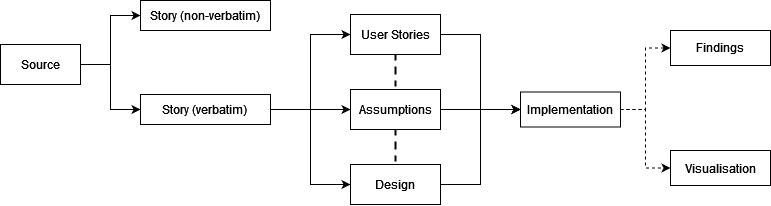

The diagram above was exported from draw.io. Its source (the exported page's mxGraphModel, read from the mxfile embedded in the PNG):
<mxGraphModel dx="1185" dy="642" grid="1" gridSize="10" guides="1" tooltips="1" connect="1" arrows="1" fold="1" page="1" pageScale="1" pageWidth="827" pageHeight="1169" math="0" shadow="0">
  <root>
    <mxCell id="0" />
    <mxCell id="1" parent="0" />
    <mxCell id="bHiw13hI1ulUKwP9_yX3-4" style="edgeStyle=orthogonalEdgeStyle;rounded=0;orthogonalLoop=1;jettySize=auto;html=1;entryX=0;entryY=0.5;entryDx=0;entryDy=0;" edge="1" parent="1" source="bHiw13hI1ulUKwP9_yX3-1" target="bHiw13hI1ulUKwP9_yX3-2">
      <mxGeometry relative="1" as="geometry" />
    </mxCell>
    <mxCell id="bHiw13hI1ulUKwP9_yX3-5" style="edgeStyle=orthogonalEdgeStyle;rounded=0;orthogonalLoop=1;jettySize=auto;html=1;entryX=0;entryY=0.5;entryDx=0;entryDy=0;" edge="1" parent="1" source="bHiw13hI1ulUKwP9_yX3-1" target="bHiw13hI1ulUKwP9_yX3-3">
      <mxGeometry relative="1" as="geometry" />
    </mxCell>
    <mxCell id="bHiw13hI1ulUKwP9_yX3-1" value="Source" style="rounded=0;whiteSpace=wrap;html=1;" vertex="1" parent="1">
      <mxGeometry x="20" y="324" width="80" height="40" as="geometry" />
    </mxCell>
    <mxCell id="bHiw13hI1ulUKwP9_yX3-2" value="Story (non-verbatim)" style="rounded=0;whiteSpace=wrap;html=1;" vertex="1" parent="1">
      <mxGeometry x="160" y="280" width="130" height="30" as="geometry" />
    </mxCell>
    <mxCell id="bHiw13hI1ulUKwP9_yX3-9" style="edgeStyle=orthogonalEdgeStyle;rounded=0;orthogonalLoop=1;jettySize=auto;html=1;entryX=0;entryY=0.5;entryDx=0;entryDy=0;" edge="1" parent="1" source="bHiw13hI1ulUKwP9_yX3-3" target="bHiw13hI1ulUKwP9_yX3-6">
      <mxGeometry relative="1" as="geometry" />
    </mxCell>
    <mxCell id="bHiw13hI1ulUKwP9_yX3-10" style="edgeStyle=orthogonalEdgeStyle;rounded=0;orthogonalLoop=1;jettySize=auto;html=1;entryX=0;entryY=0.5;entryDx=0;entryDy=0;" edge="1" parent="1" source="bHiw13hI1ulUKwP9_yX3-3" target="bHiw13hI1ulUKwP9_yX3-7">
      <mxGeometry relative="1" as="geometry" />
    </mxCell>
    <mxCell id="bHiw13hI1ulUKwP9_yX3-11" style="edgeStyle=orthogonalEdgeStyle;rounded=0;orthogonalLoop=1;jettySize=auto;html=1;entryX=0;entryY=0.5;entryDx=0;entryDy=0;" edge="1" parent="1" source="bHiw13hI1ulUKwP9_yX3-3" target="bHiw13hI1ulUKwP9_yX3-8">
      <mxGeometry relative="1" as="geometry" />
    </mxCell>
    <mxCell id="bHiw13hI1ulUKwP9_yX3-3" value="&lt;div align=&quot;center&quot;&gt;Story (verbatim)&lt;br&gt;&lt;/div&gt;" style="rounded=0;whiteSpace=wrap;html=1;" vertex="1" parent="1">
      <mxGeometry x="160" y="374" width="130" height="30" as="geometry" />
    </mxCell>
    <mxCell id="bHiw13hI1ulUKwP9_yX3-12" style="edgeStyle=orthogonalEdgeStyle;rounded=0;orthogonalLoop=1;jettySize=auto;html=1;endArrow=none;endFill=0;dashed=1;strokeWidth=2;" edge="1" parent="1" source="bHiw13hI1ulUKwP9_yX3-6" target="bHiw13hI1ulUKwP9_yX3-7">
      <mxGeometry relative="1" as="geometry" />
    </mxCell>
    <mxCell id="bHiw13hI1ulUKwP9_yX3-16" style="edgeStyle=orthogonalEdgeStyle;rounded=0;orthogonalLoop=1;jettySize=auto;html=1;entryX=0;entryY=0.5;entryDx=0;entryDy=0;endArrow=classic;endFill=1;strokeWidth=1;" edge="1" parent="1" source="bHiw13hI1ulUKwP9_yX3-6" target="bHiw13hI1ulUKwP9_yX3-14">
      <mxGeometry relative="1" as="geometry" />
    </mxCell>
    <mxCell id="bHiw13hI1ulUKwP9_yX3-6" value="User Stories" style="rounded=0;whiteSpace=wrap;html=1;" vertex="1" parent="1">
      <mxGeometry x="370" y="294" width="90" height="40" as="geometry" />
    </mxCell>
    <mxCell id="bHiw13hI1ulUKwP9_yX3-13" style="edgeStyle=orthogonalEdgeStyle;rounded=0;orthogonalLoop=1;jettySize=auto;html=1;dashed=1;endArrow=none;endFill=0;strokeWidth=2;" edge="1" parent="1" source="bHiw13hI1ulUKwP9_yX3-7" target="bHiw13hI1ulUKwP9_yX3-8">
      <mxGeometry relative="1" as="geometry" />
    </mxCell>
    <mxCell id="bHiw13hI1ulUKwP9_yX3-15" style="edgeStyle=orthogonalEdgeStyle;rounded=0;orthogonalLoop=1;jettySize=auto;html=1;endArrow=classic;endFill=1;strokeWidth=1;" edge="1" parent="1" source="bHiw13hI1ulUKwP9_yX3-7" target="bHiw13hI1ulUKwP9_yX3-14">
      <mxGeometry relative="1" as="geometry" />
    </mxCell>
    <mxCell id="bHiw13hI1ulUKwP9_yX3-7" value="Assumptions" style="rounded=0;whiteSpace=wrap;html=1;" vertex="1" parent="1">
      <mxGeometry x="370" y="369" width="90" height="40" as="geometry" />
    </mxCell>
    <mxCell id="bHiw13hI1ulUKwP9_yX3-18" style="edgeStyle=orthogonalEdgeStyle;rounded=0;orthogonalLoop=1;jettySize=auto;html=1;entryX=0;entryY=0.5;entryDx=0;entryDy=0;endArrow=classic;endFill=1;strokeWidth=1;" edge="1" parent="1" source="bHiw13hI1ulUKwP9_yX3-8" target="bHiw13hI1ulUKwP9_yX3-14">
      <mxGeometry relative="1" as="geometry" />
    </mxCell>
    <mxCell id="bHiw13hI1ulUKwP9_yX3-8" value="Design" style="rounded=0;whiteSpace=wrap;html=1;" vertex="1" parent="1">
      <mxGeometry x="370" y="444" width="90" height="40" as="geometry" />
    </mxCell>
    <mxCell id="bHiw13hI1ulUKwP9_yX3-22" style="edgeStyle=orthogonalEdgeStyle;rounded=0;orthogonalLoop=1;jettySize=auto;html=1;entryX=0;entryY=0.5;entryDx=0;entryDy=0;endArrow=classic;endFill=1;strokeWidth=1;dashed=1;" edge="1" parent="1" source="bHiw13hI1ulUKwP9_yX3-14" target="bHiw13hI1ulUKwP9_yX3-19">
      <mxGeometry relative="1" as="geometry" />
    </mxCell>
    <mxCell id="bHiw13hI1ulUKwP9_yX3-23" style="edgeStyle=orthogonalEdgeStyle;rounded=0;orthogonalLoop=1;jettySize=auto;html=1;entryX=0;entryY=0.5;entryDx=0;entryDy=0;endArrow=classic;endFill=1;strokeWidth=1;dashed=1;" edge="1" parent="1" source="bHiw13hI1ulUKwP9_yX3-14" target="bHiw13hI1ulUKwP9_yX3-20">
      <mxGeometry relative="1" as="geometry" />
    </mxCell>
    <mxCell id="bHiw13hI1ulUKwP9_yX3-14" value="Implementation" style="rounded=0;whiteSpace=wrap;html=1;" vertex="1" parent="1">
      <mxGeometry x="540" y="371.5" width="100" height="35" as="geometry" />
    </mxCell>
    <mxCell id="bHiw13hI1ulUKwP9_yX3-19" value="Findings" style="rounded=0;whiteSpace=wrap;html=1;" vertex="1" parent="1">
      <mxGeometry x="690" y="310" width="100" height="35" as="geometry" />
    </mxCell>
    <mxCell id="bHiw13hI1ulUKwP9_yX3-20" value="Visualisation" style="rounded=0;whiteSpace=wrap;html=1;" vertex="1" parent="1">
      <mxGeometry x="690" y="430" width="100" height="35" as="geometry" />
    </mxCell>
  </root>
</mxGraphModel>